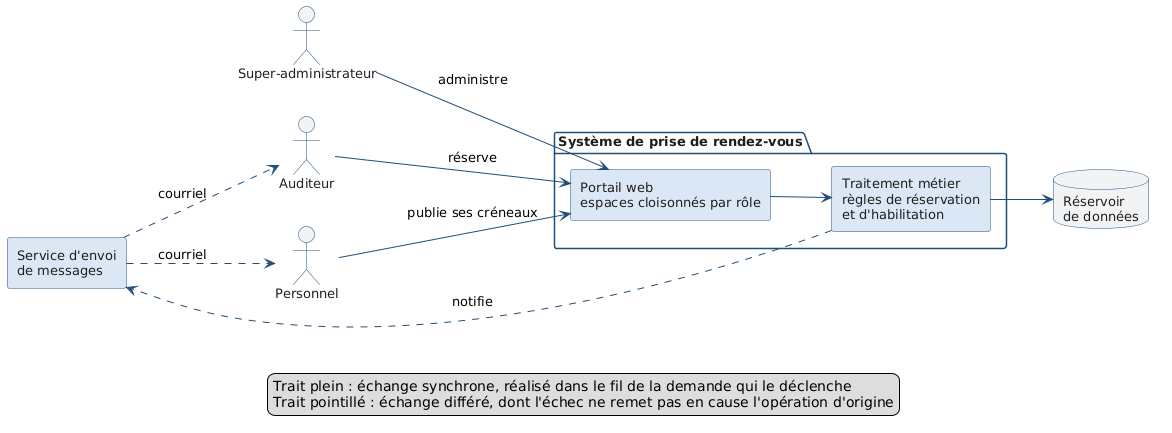

The diagram above was rendered by PlantUML. Its source (embedded in the PNG):
@startuml
skinparam componentStyle rectangle
skinparam shadowing false
skinparam defaultFontName Sans
skinparam defaultFontSize 13
skinparam component {
  BorderColor #1F4E79
  BackgroundColor #DCE7F5
  FontColor #1E1E1E
}
skinparam database {
  BorderColor #1F4E79
  BackgroundColor #F1F3F5
  FontColor #1E1E1E
}
skinparam actor {
  BorderColor #1F4E79
  FontColor #1E1E1E
}
skinparam package {
  BorderColor #1F4E79
  BackgroundColor #FFFFFF
  FontColor #1E1E1E
}
skinparam ArrowColor #1F4E79
skinparam note {
  BorderColor #1F4E79
  BackgroundColor #F1F3F5
  FontColor #1E1E1E
}
left to right direction

actor "Auditeur" as AUD
actor "Personnel" as PER
actor "Super-administrateur" as ADM

package "Système de prise de rendez-vous" {
  component "Portail web\nespaces cloisonnés par rôle" as PORTAIL
  component "Traitement métier\nrègles de réservation\net d'habilitation" as METIER
}

database "Réservoir\nde données" as DONNEES
component "Service d'envoi\nde messages" as MSG

AUD --> PORTAIL : réserve
PER --> PORTAIL : publie ses créneaux
ADM --> PORTAIL : administre

PORTAIL --> METIER
METIER --> DONNEES
METIER ..> MSG : notifie
MSG ..> AUD : courriel
MSG ..> PER : courriel

legend bottom
  Trait plein : échange synchrone, réalisé dans le fil de la demande qui le déclenche
  Trait pointillé : échange différé, dont l'échec ne remet pas en cause l'opération d'origine
endlegend
@enduml